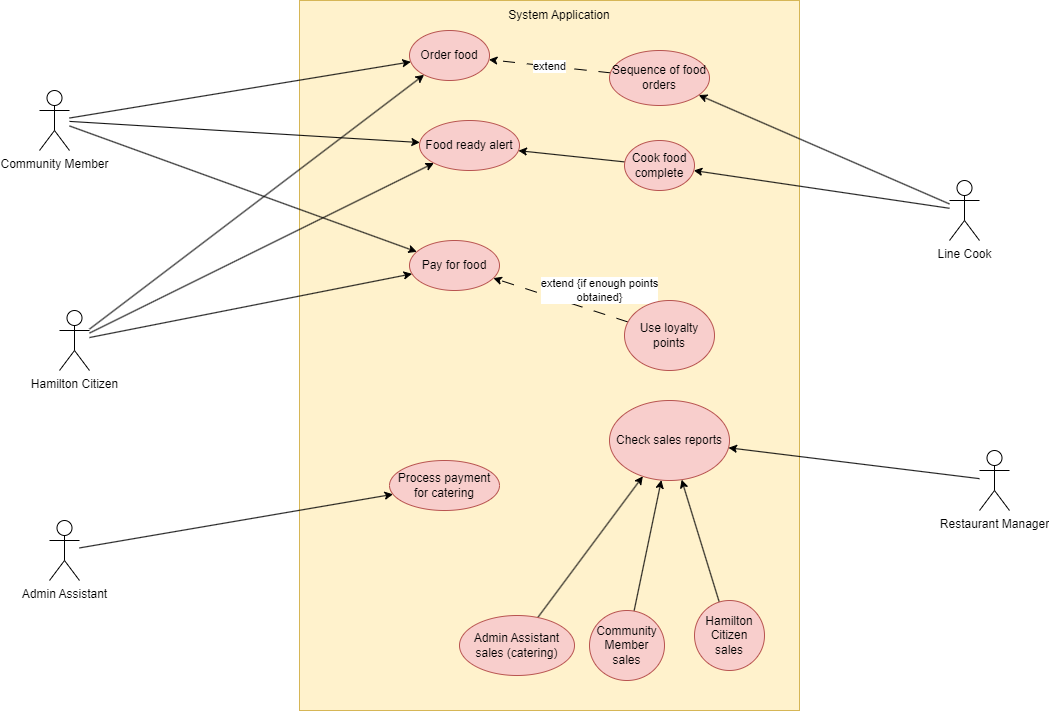

The diagram above was exported from draw.io. Its source (the exported page's mxGraphModel, read from the mxfile embedded in the PNG):
<mxGraphModel dx="989" dy="577" grid="1" gridSize="10" guides="1" tooltips="1" connect="1" arrows="1" fold="1" page="1" pageScale="1" pageWidth="850" pageHeight="1100" math="0" shadow="0">
  <root>
    <mxCell id="0" />
    <mxCell id="1" parent="0" />
    <mxCell id="ga9MKrRhZ99mPaaQuCAq-2" value="" style="rounded=0;whiteSpace=wrap;html=1;fillColor=#fff2cc;strokeColor=#d6b656;" vertex="1" parent="1">
      <mxGeometry x="440" y="260" width="500" height="710" as="geometry" />
    </mxCell>
    <mxCell id="ga9MKrRhZ99mPaaQuCAq-10" style="edgeStyle=none;rounded=0;orthogonalLoop=1;jettySize=auto;html=1;" edge="1" parent="1" source="ga9MKrRhZ99mPaaQuCAq-3" target="ga9MKrRhZ99mPaaQuCAq-8">
      <mxGeometry relative="1" as="geometry" />
    </mxCell>
    <mxCell id="ga9MKrRhZ99mPaaQuCAq-20" style="edgeStyle=none;rounded=0;orthogonalLoop=1;jettySize=auto;html=1;" edge="1" parent="1" source="ga9MKrRhZ99mPaaQuCAq-3" target="ga9MKrRhZ99mPaaQuCAq-15">
      <mxGeometry relative="1" as="geometry" />
    </mxCell>
    <mxCell id="ga9MKrRhZ99mPaaQuCAq-23" style="edgeStyle=none;rounded=0;orthogonalLoop=1;jettySize=auto;html=1;" edge="1" parent="1" source="ga9MKrRhZ99mPaaQuCAq-3" target="ga9MKrRhZ99mPaaQuCAq-21">
      <mxGeometry relative="1" as="geometry" />
    </mxCell>
    <mxCell id="ga9MKrRhZ99mPaaQuCAq-3" value="Hamilton Citizen" style="shape=umlActor;verticalLabelPosition=bottom;verticalAlign=top;html=1;outlineConnect=0;" vertex="1" parent="1">
      <mxGeometry x="200" y="570" width="30" height="60" as="geometry" />
    </mxCell>
    <mxCell id="ga9MKrRhZ99mPaaQuCAq-25" style="edgeStyle=none;rounded=0;orthogonalLoop=1;jettySize=auto;html=1;" edge="1" parent="1" source="ga9MKrRhZ99mPaaQuCAq-4" target="ga9MKrRhZ99mPaaQuCAq-24">
      <mxGeometry relative="1" as="geometry" />
    </mxCell>
    <mxCell id="ga9MKrRhZ99mPaaQuCAq-4" value="Admin Assistant" style="shape=umlActor;verticalLabelPosition=bottom;verticalAlign=top;html=1;outlineConnect=0;" vertex="1" parent="1">
      <mxGeometry x="190" y="780" width="30" height="60" as="geometry" />
    </mxCell>
    <mxCell id="ga9MKrRhZ99mPaaQuCAq-29" style="edgeStyle=none;rounded=0;orthogonalLoop=1;jettySize=auto;html=1;" edge="1" parent="1" source="ga9MKrRhZ99mPaaQuCAq-5" target="ga9MKrRhZ99mPaaQuCAq-28">
      <mxGeometry relative="1" as="geometry" />
    </mxCell>
    <mxCell id="ga9MKrRhZ99mPaaQuCAq-5" value="Restaurant Manager" style="shape=umlActor;verticalLabelPosition=bottom;verticalAlign=top;html=1;outlineConnect=0;" vertex="1" parent="1">
      <mxGeometry x="1120" y="710" width="30" height="60" as="geometry" />
    </mxCell>
    <mxCell id="ga9MKrRhZ99mPaaQuCAq-12" style="edgeStyle=none;rounded=0;orthogonalLoop=1;jettySize=auto;html=1;" edge="1" parent="1" source="ga9MKrRhZ99mPaaQuCAq-6" target="ga9MKrRhZ99mPaaQuCAq-11">
      <mxGeometry relative="1" as="geometry" />
    </mxCell>
    <mxCell id="ga9MKrRhZ99mPaaQuCAq-14" style="edgeStyle=none;rounded=0;orthogonalLoop=1;jettySize=auto;html=1;" edge="1" parent="1" source="ga9MKrRhZ99mPaaQuCAq-6" target="ga9MKrRhZ99mPaaQuCAq-13">
      <mxGeometry relative="1" as="geometry" />
    </mxCell>
    <mxCell id="ga9MKrRhZ99mPaaQuCAq-6" value="Line Cook" style="shape=umlActor;verticalLabelPosition=bottom;verticalAlign=top;html=1;outlineConnect=0;" vertex="1" parent="1">
      <mxGeometry x="1090" y="440" width="30" height="60" as="geometry" />
    </mxCell>
    <mxCell id="ga9MKrRhZ99mPaaQuCAq-8" value="Order food" style="ellipse;whiteSpace=wrap;html=1;fillColor=#f8cecc;strokeColor=#b85450;" vertex="1" parent="1">
      <mxGeometry x="550" y="290" width="80" height="50" as="geometry" />
    </mxCell>
    <mxCell id="ga9MKrRhZ99mPaaQuCAq-9" style="rounded=0;orthogonalLoop=1;jettySize=auto;html=1;" edge="1" parent="1" source="ga9MKrRhZ99mPaaQuCAq-1" target="ga9MKrRhZ99mPaaQuCAq-8">
      <mxGeometry relative="1" as="geometry" />
    </mxCell>
    <mxCell id="ga9MKrRhZ99mPaaQuCAq-16" value="extend" style="edgeStyle=none;rounded=0;orthogonalLoop=1;jettySize=auto;html=1;dashed=1;dashPattern=12 12;" edge="1" parent="1" source="ga9MKrRhZ99mPaaQuCAq-11" target="ga9MKrRhZ99mPaaQuCAq-8">
      <mxGeometry relative="1" as="geometry" />
    </mxCell>
    <mxCell id="ga9MKrRhZ99mPaaQuCAq-11" value="Sequence of food orders" style="ellipse;whiteSpace=wrap;html=1;fillColor=#f8cecc;strokeColor=#b85450;" vertex="1" parent="1">
      <mxGeometry x="750" y="310" width="100" height="55" as="geometry" />
    </mxCell>
    <mxCell id="ga9MKrRhZ99mPaaQuCAq-17" style="edgeStyle=none;rounded=0;orthogonalLoop=1;jettySize=auto;html=1;" edge="1" parent="1" source="ga9MKrRhZ99mPaaQuCAq-13" target="ga9MKrRhZ99mPaaQuCAq-15">
      <mxGeometry relative="1" as="geometry" />
    </mxCell>
    <mxCell id="ga9MKrRhZ99mPaaQuCAq-13" value="Cook food complete" style="ellipse;whiteSpace=wrap;html=1;fillColor=#f8cecc;strokeColor=#b85450;" vertex="1" parent="1">
      <mxGeometry x="765" y="400" width="70" height="50" as="geometry" />
    </mxCell>
    <mxCell id="ga9MKrRhZ99mPaaQuCAq-15" value="Food ready alert" style="ellipse;whiteSpace=wrap;html=1;fillColor=#f8cecc;strokeColor=#b85450;" vertex="1" parent="1">
      <mxGeometry x="560" y="380" width="100" height="50" as="geometry" />
    </mxCell>
    <mxCell id="ga9MKrRhZ99mPaaQuCAq-22" style="edgeStyle=none;rounded=0;orthogonalLoop=1;jettySize=auto;html=1;" edge="1" parent="1" source="ga9MKrRhZ99mPaaQuCAq-1" target="ga9MKrRhZ99mPaaQuCAq-21">
      <mxGeometry relative="1" as="geometry" />
    </mxCell>
    <mxCell id="ga9MKrRhZ99mPaaQuCAq-1" value="Community Member" style="shape=umlActor;verticalLabelPosition=bottom;verticalAlign=top;html=1;outlineConnect=0;" vertex="1" parent="1">
      <mxGeometry x="180" y="350" width="30" height="60" as="geometry" />
    </mxCell>
    <mxCell id="ga9MKrRhZ99mPaaQuCAq-19" style="edgeStyle=none;rounded=0;orthogonalLoop=1;jettySize=auto;html=1;" edge="1" parent="1" source="ga9MKrRhZ99mPaaQuCAq-1" target="ga9MKrRhZ99mPaaQuCAq-15">
      <mxGeometry relative="1" as="geometry" />
    </mxCell>
    <mxCell id="ga9MKrRhZ99mPaaQuCAq-21" value="Pay for food" style="ellipse;whiteSpace=wrap;html=1;fillColor=#f8cecc;strokeColor=#b85450;" vertex="1" parent="1">
      <mxGeometry x="550" y="500" width="90" height="50" as="geometry" />
    </mxCell>
    <mxCell id="ga9MKrRhZ99mPaaQuCAq-24" value="Process payment for catering" style="ellipse;whiteSpace=wrap;html=1;fillColor=#f8cecc;strokeColor=#b85450;" vertex="1" parent="1">
      <mxGeometry x="530" y="720" width="110" height="50" as="geometry" />
    </mxCell>
    <mxCell id="ga9MKrRhZ99mPaaQuCAq-27" value="extend {if enough points&lt;br&gt;obtained}" style="edgeStyle=none;rounded=0;orthogonalLoop=1;jettySize=auto;html=1;dashed=1;dashPattern=12 12;" edge="1" parent="1" source="ga9MKrRhZ99mPaaQuCAq-26" target="ga9MKrRhZ99mPaaQuCAq-21">
      <mxGeometry x="-0.4797" y="-21" relative="1" as="geometry">
        <mxPoint as="offset" />
      </mxGeometry>
    </mxCell>
    <mxCell id="ga9MKrRhZ99mPaaQuCAq-26" value="Use loyalty points" style="ellipse;whiteSpace=wrap;html=1;fillColor=#f8cecc;strokeColor=#b85450;" vertex="1" parent="1">
      <mxGeometry x="765" y="560" width="90" height="70" as="geometry" />
    </mxCell>
    <mxCell id="ga9MKrRhZ99mPaaQuCAq-28" value="Check sales reports" style="ellipse;whiteSpace=wrap;html=1;fillColor=#f8cecc;strokeColor=#b85450;" vertex="1" parent="1">
      <mxGeometry x="750" y="660" width="120" height="80" as="geometry" />
    </mxCell>
    <mxCell id="ga9MKrRhZ99mPaaQuCAq-31" style="edgeStyle=none;rounded=0;orthogonalLoop=1;jettySize=auto;html=1;" edge="1" parent="1" source="ga9MKrRhZ99mPaaQuCAq-30" target="ga9MKrRhZ99mPaaQuCAq-28">
      <mxGeometry relative="1" as="geometry" />
    </mxCell>
    <mxCell id="ga9MKrRhZ99mPaaQuCAq-30" value="Community Member sales" style="ellipse;whiteSpace=wrap;html=1;fillColor=#f8cecc;strokeColor=#b85450;" vertex="1" parent="1">
      <mxGeometry x="730" y="870" width="75" height="70" as="geometry" />
    </mxCell>
    <mxCell id="ga9MKrRhZ99mPaaQuCAq-33" style="edgeStyle=none;rounded=0;orthogonalLoop=1;jettySize=auto;html=1;" edge="1" parent="1" source="ga9MKrRhZ99mPaaQuCAq-32" target="ga9MKrRhZ99mPaaQuCAq-28">
      <mxGeometry relative="1" as="geometry" />
    </mxCell>
    <mxCell id="ga9MKrRhZ99mPaaQuCAq-32" value="Hamilton Citizen sales" style="ellipse;whiteSpace=wrap;html=1;fillColor=#f8cecc;strokeColor=#b85450;" vertex="1" parent="1">
      <mxGeometry x="835" y="860" width="70" height="70" as="geometry" />
    </mxCell>
    <mxCell id="ga9MKrRhZ99mPaaQuCAq-35" style="edgeStyle=none;rounded=0;orthogonalLoop=1;jettySize=auto;html=1;" edge="1" parent="1" source="ga9MKrRhZ99mPaaQuCAq-34" target="ga9MKrRhZ99mPaaQuCAq-28">
      <mxGeometry relative="1" as="geometry" />
    </mxCell>
    <mxCell id="ga9MKrRhZ99mPaaQuCAq-34" value="Admin Assistant sales (catering)" style="ellipse;whiteSpace=wrap;html=1;fillColor=#f8cecc;strokeColor=#b85450;" vertex="1" parent="1">
      <mxGeometry x="600" y="875" width="115" height="60" as="geometry" />
    </mxCell>
    <mxCell id="ga9MKrRhZ99mPaaQuCAq-36" value="System Application" style="text;html=1;strokeColor=none;fillColor=none;align=center;verticalAlign=middle;whiteSpace=wrap;rounded=0;" vertex="1" parent="1">
      <mxGeometry x="640" y="260" width="120" height="30" as="geometry" />
    </mxCell>
  </root>
</mxGraphModel>